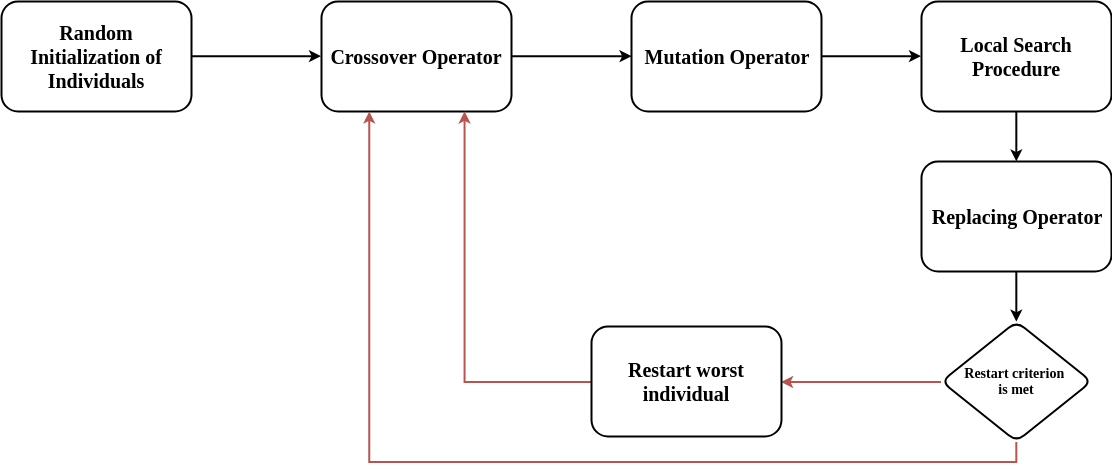

The diagram above was exported from draw.io. Its source (the exported page's mxGraphModel, read from the mxfile embedded in the PNG):
<mxGraphModel dx="1264" dy="1073" grid="1" gridSize="10" guides="1" tooltips="1" connect="1" arrows="1" fold="1" page="1" pageScale="1" pageWidth="827" pageHeight="1169" math="0" shadow="0">
  <root>
    <mxCell id="0" />
    <mxCell id="1" parent="0" />
    <mxCell id="2" style="edgeStyle=orthogonalEdgeStyle;rounded=0;orthogonalLoop=1;jettySize=auto;html=1;exitX=1;exitY=0.5;exitDx=0;exitDy=0;entryX=0;entryY=0.5;entryDx=0;entryDy=0;strokeWidth=2;" edge="1" source="3" target="5" parent="1">
      <mxGeometry relative="1" as="geometry" />
    </mxCell>
    <mxCell id="3" value="&lt;span style=&quot;font-size: 20px&quot;&gt;&lt;b&gt;&lt;font face=&quot;Georgia&quot;&gt;Random Initialization of Individuals&lt;/font&gt;&lt;/b&gt;&lt;/span&gt;" style="rounded=1;whiteSpace=wrap;html=1;fillColor=#ffffff;strokeColor=#000000;strokeWidth=2;" vertex="1" parent="1">
      <mxGeometry x="180" y="50" width="190" height="110" as="geometry" />
    </mxCell>
    <mxCell id="4" style="edgeStyle=orthogonalEdgeStyle;rounded=0;orthogonalLoop=1;jettySize=auto;html=1;exitX=1;exitY=0.5;exitDx=0;exitDy=0;entryX=0;entryY=0.5;entryDx=0;entryDy=0;strokeWidth=2;" edge="1" source="5" target="7" parent="1">
      <mxGeometry relative="1" as="geometry" />
    </mxCell>
    <mxCell id="5" value="&lt;span style=&quot;font-size: 20px&quot;&gt;&lt;b&gt;&lt;font face=&quot;Georgia&quot;&gt;Crossover Operator&lt;/font&gt;&lt;/b&gt;&lt;/span&gt;" style="rounded=1;whiteSpace=wrap;html=1;fillColor=#ffffff;strokeColor=#000000;strokeWidth=2;" vertex="1" parent="1">
      <mxGeometry x="500" y="50" width="190" height="110" as="geometry" />
    </mxCell>
    <mxCell id="6" style="edgeStyle=orthogonalEdgeStyle;rounded=0;orthogonalLoop=1;jettySize=auto;html=1;exitX=1;exitY=0.5;exitDx=0;exitDy=0;entryX=0;entryY=0.5;entryDx=0;entryDy=0;strokeWidth=2;" edge="1" source="7" target="9" parent="1">
      <mxGeometry relative="1" as="geometry" />
    </mxCell>
    <mxCell id="7" value="&lt;span style=&quot;font-size: 20px&quot;&gt;&lt;b&gt;&lt;font face=&quot;Georgia&quot;&gt;Mutation Operator&lt;/font&gt;&lt;/b&gt;&lt;/span&gt;" style="rounded=1;whiteSpace=wrap;html=1;fillColor=#ffffff;strokeColor=#000000;strokeWidth=2;" vertex="1" parent="1">
      <mxGeometry x="810" y="50" width="190" height="110" as="geometry" />
    </mxCell>
    <mxCell id="8" style="edgeStyle=orthogonalEdgeStyle;rounded=0;orthogonalLoop=1;jettySize=auto;html=1;exitX=0.5;exitY=1;exitDx=0;exitDy=0;strokeWidth=2;" edge="1" source="9" target="16" parent="1">
      <mxGeometry relative="1" as="geometry" />
    </mxCell>
    <mxCell id="9" value="&lt;span style=&quot;font-size: 20px&quot;&gt;&lt;b&gt;&lt;font face=&quot;Georgia&quot;&gt;Local Search Procedure&lt;/font&gt;&lt;/b&gt;&lt;/span&gt;" style="rounded=1;whiteSpace=wrap;html=1;fillColor=#ffffff;strokeColor=#000000;strokeWidth=2;" vertex="1" parent="1">
      <mxGeometry x="1100" y="50" width="190" height="110" as="geometry" />
    </mxCell>
    <mxCell id="10" style="edgeStyle=orthogonalEdgeStyle;rounded=0;orthogonalLoop=1;jettySize=auto;html=1;exitX=0;exitY=0.5;exitDx=0;exitDy=0;entryX=1;entryY=0.5;entryDx=0;entryDy=0;strokeWidth=2;fillColor=#f8cecc;strokeColor=#b85450;" edge="1" source="12" target="14" parent="1">
      <mxGeometry relative="1" as="geometry" />
    </mxCell>
    <mxCell id="11" style="edgeStyle=orthogonalEdgeStyle;rounded=0;orthogonalLoop=1;jettySize=auto;html=1;exitX=0.5;exitY=1;exitDx=0;exitDy=0;entryX=0.25;entryY=1;entryDx=0;entryDy=0;strokeWidth=2;fillColor=#f8cecc;strokeColor=#b85450;" edge="1" source="12" target="5" parent="1">
      <mxGeometry relative="1" as="geometry" />
    </mxCell>
    <mxCell id="12" value="&lt;b&gt;&lt;font face=&quot;Georgia&quot; style=&quot;font-size: 14px&quot;&gt;Restart criterion &lt;br&gt;is met&lt;/font&gt;&lt;/b&gt;" style="rhombus;whiteSpace=wrap;html=1;rounded=1;strokeWidth=2;" vertex="1" parent="1">
      <mxGeometry x="1120" y="370" width="150" height="120" as="geometry" />
    </mxCell>
    <mxCell id="13" style="edgeStyle=orthogonalEdgeStyle;rounded=0;orthogonalLoop=1;jettySize=auto;html=1;exitX=0;exitY=0.5;exitDx=0;exitDy=0;entryX=0.75;entryY=1;entryDx=0;entryDy=0;strokeWidth=2;fillColor=#f8cecc;strokeColor=#b85450;" edge="1" source="14" target="5" parent="1">
      <mxGeometry relative="1" as="geometry" />
    </mxCell>
    <mxCell id="14" value="&lt;span style=&quot;font-size: 20px&quot;&gt;&lt;b&gt;&lt;font face=&quot;Georgia&quot;&gt;Restart worst individual&lt;/font&gt;&lt;/b&gt;&lt;/span&gt;" style="rounded=1;whiteSpace=wrap;html=1;fillColor=#ffffff;strokeColor=#000000;strokeWidth=2;" vertex="1" parent="1">
      <mxGeometry x="770" y="375" width="190" height="110" as="geometry" />
    </mxCell>
    <mxCell id="15" style="edgeStyle=orthogonalEdgeStyle;rounded=0;orthogonalLoop=1;jettySize=auto;html=1;exitX=0.5;exitY=1;exitDx=0;exitDy=0;strokeWidth=2;" edge="1" source="16" target="12" parent="1">
      <mxGeometry relative="1" as="geometry" />
    </mxCell>
    <mxCell id="16" value="&lt;span style=&quot;font-size: 20px&quot;&gt;&lt;b&gt;&lt;font face=&quot;Georgia&quot;&gt;Replacing Operator&lt;/font&gt;&lt;/b&gt;&lt;/span&gt;" style="rounded=1;whiteSpace=wrap;html=1;fillColor=#ffffff;strokeColor=#000000;strokeWidth=2;" vertex="1" parent="1">
      <mxGeometry x="1100" y="210" width="190" height="110" as="geometry" />
    </mxCell>
  </root>
</mxGraphModel>